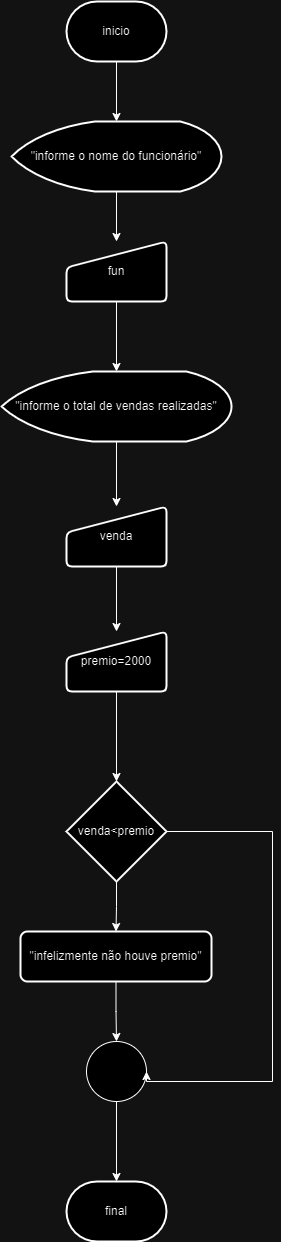

The diagram above was exported from draw.io. Its source (the exported page's mxGraphModel, read from the mxfile embedded in the PNG):
<mxGraphModel dx="1114" dy="553" grid="1" gridSize="10" guides="1" tooltips="1" connect="1" arrows="1" fold="1" page="1" pageScale="1" pageWidth="827" pageHeight="1169" math="0" shadow="0">
  <root>
    <mxCell id="Jvzt1ng_GDpfuu9rGCfq-0" />
    <mxCell id="Jvzt1ng_GDpfuu9rGCfq-1" parent="Jvzt1ng_GDpfuu9rGCfq-0" />
    <mxCell id="Jvzt1ng_GDpfuu9rGCfq-2" value="final" style="strokeWidth=2;html=1;shape=mxgraph.flowchart.terminator;whiteSpace=wrap;" vertex="1" parent="Jvzt1ng_GDpfuu9rGCfq-1">
      <mxGeometry x="364" y="1200" width="100" height="60" as="geometry" />
    </mxCell>
    <mxCell id="8TXM-8T54yBNk49TeKNT-12" value="" style="edgeStyle=orthogonalEdgeStyle;rounded=0;orthogonalLoop=1;jettySize=auto;html=1;" edge="1" parent="Jvzt1ng_GDpfuu9rGCfq-1" source="Jvzt1ng_GDpfuu9rGCfq-3" target="Jvzt1ng_GDpfuu9rGCfq-8">
      <mxGeometry relative="1" as="geometry" />
    </mxCell>
    <mxCell id="Jvzt1ng_GDpfuu9rGCfq-3" value="inicio" style="strokeWidth=2;html=1;shape=mxgraph.flowchart.terminator;whiteSpace=wrap;" vertex="1" parent="Jvzt1ng_GDpfuu9rGCfq-1">
      <mxGeometry x="364" y="20" width="100" height="60" as="geometry" />
    </mxCell>
    <mxCell id="8TXM-8T54yBNk49TeKNT-9" value="" style="edgeStyle=orthogonalEdgeStyle;rounded=0;orthogonalLoop=1;jettySize=auto;html=1;" edge="1" parent="Jvzt1ng_GDpfuu9rGCfq-1" source="Jvzt1ng_GDpfuu9rGCfq-4" target="Jvzt1ng_GDpfuu9rGCfq-5">
      <mxGeometry relative="1" as="geometry" />
    </mxCell>
    <mxCell id="Jvzt1ng_GDpfuu9rGCfq-4" value="&quot;informe o total de vendas realizadas&quot;" style="strokeWidth=2;html=1;shape=mxgraph.flowchart.display;whiteSpace=wrap;" vertex="1" parent="Jvzt1ng_GDpfuu9rGCfq-1">
      <mxGeometry x="299" y="390" width="230" height="70" as="geometry" />
    </mxCell>
    <mxCell id="8TXM-8T54yBNk49TeKNT-8" value="" style="edgeStyle=orthogonalEdgeStyle;rounded=0;orthogonalLoop=1;jettySize=auto;html=1;" edge="1" parent="Jvzt1ng_GDpfuu9rGCfq-1" source="Jvzt1ng_GDpfuu9rGCfq-5" target="Jvzt1ng_GDpfuu9rGCfq-7">
      <mxGeometry relative="1" as="geometry" />
    </mxCell>
    <mxCell id="Jvzt1ng_GDpfuu9rGCfq-5" value="venda" style="html=1;strokeWidth=2;shape=manualInput;whiteSpace=wrap;rounded=1;size=26;arcSize=11;" vertex="1" parent="Jvzt1ng_GDpfuu9rGCfq-1">
      <mxGeometry x="364" y="525" width="100" height="60" as="geometry" />
    </mxCell>
    <mxCell id="8TXM-8T54yBNk49TeKNT-7" value="" style="edgeStyle=orthogonalEdgeStyle;rounded=0;orthogonalLoop=1;jettySize=auto;html=1;" edge="1" parent="Jvzt1ng_GDpfuu9rGCfq-1" source="Jvzt1ng_GDpfuu9rGCfq-7" target="8TXM-8T54yBNk49TeKNT-0">
      <mxGeometry relative="1" as="geometry" />
    </mxCell>
    <mxCell id="Jvzt1ng_GDpfuu9rGCfq-7" value="premio=2000" style="html=1;strokeWidth=2;shape=manualInput;whiteSpace=wrap;rounded=1;size=26;arcSize=11;" vertex="1" parent="Jvzt1ng_GDpfuu9rGCfq-1">
      <mxGeometry x="364" y="650" width="100" height="60" as="geometry" />
    </mxCell>
    <mxCell id="8TXM-8T54yBNk49TeKNT-11" value="" style="edgeStyle=orthogonalEdgeStyle;rounded=0;orthogonalLoop=1;jettySize=auto;html=1;" edge="1" parent="Jvzt1ng_GDpfuu9rGCfq-1" source="Jvzt1ng_GDpfuu9rGCfq-8" target="Jvzt1ng_GDpfuu9rGCfq-9">
      <mxGeometry relative="1" as="geometry" />
    </mxCell>
    <mxCell id="Jvzt1ng_GDpfuu9rGCfq-8" value="&quot;informe o nome do funcionário&quot;" style="strokeWidth=2;html=1;shape=mxgraph.flowchart.display;whiteSpace=wrap;" vertex="1" parent="Jvzt1ng_GDpfuu9rGCfq-1">
      <mxGeometry x="309" y="140" width="210" height="70" as="geometry" />
    </mxCell>
    <mxCell id="8TXM-8T54yBNk49TeKNT-10" value="" style="edgeStyle=orthogonalEdgeStyle;rounded=0;orthogonalLoop=1;jettySize=auto;html=1;" edge="1" parent="Jvzt1ng_GDpfuu9rGCfq-1" source="Jvzt1ng_GDpfuu9rGCfq-9" target="Jvzt1ng_GDpfuu9rGCfq-4">
      <mxGeometry relative="1" as="geometry" />
    </mxCell>
    <mxCell id="Jvzt1ng_GDpfuu9rGCfq-9" value="fun" style="html=1;strokeWidth=2;shape=manualInput;whiteSpace=wrap;rounded=1;size=26;arcSize=11;" vertex="1" parent="Jvzt1ng_GDpfuu9rGCfq-1">
      <mxGeometry x="364" y="260" width="100" height="60" as="geometry" />
    </mxCell>
    <mxCell id="8TXM-8T54yBNk49TeKNT-4" value="" style="edgeStyle=orthogonalEdgeStyle;rounded=0;orthogonalLoop=1;jettySize=auto;html=1;" edge="1" parent="Jvzt1ng_GDpfuu9rGCfq-1" source="8TXM-8T54yBNk49TeKNT-0" target="8TXM-8T54yBNk49TeKNT-1">
      <mxGeometry relative="1" as="geometry" />
    </mxCell>
    <mxCell id="8TXM-8T54yBNk49TeKNT-0" value="venda&amp;lt;premio" style="strokeWidth=2;html=1;shape=mxgraph.flowchart.decision;whiteSpace=wrap;" vertex="1" parent="Jvzt1ng_GDpfuu9rGCfq-1">
      <mxGeometry x="364" y="800" width="100" height="100" as="geometry" />
    </mxCell>
    <mxCell id="8TXM-8T54yBNk49TeKNT-5" value="" style="edgeStyle=orthogonalEdgeStyle;rounded=0;orthogonalLoop=1;jettySize=auto;html=1;" edge="1" parent="Jvzt1ng_GDpfuu9rGCfq-1" source="8TXM-8T54yBNk49TeKNT-1" target="8TXM-8T54yBNk49TeKNT-2">
      <mxGeometry relative="1" as="geometry" />
    </mxCell>
    <mxCell id="8TXM-8T54yBNk49TeKNT-1" value="&quot;infelizmente não houve premio&quot;" style="rounded=1;whiteSpace=wrap;html=1;absoluteArcSize=1;arcSize=14;strokeWidth=2;" vertex="1" parent="Jvzt1ng_GDpfuu9rGCfq-1">
      <mxGeometry x="318" y="950" width="191" height="50" as="geometry" />
    </mxCell>
    <mxCell id="8TXM-8T54yBNk49TeKNT-6" value="" style="edgeStyle=orthogonalEdgeStyle;rounded=0;orthogonalLoop=1;jettySize=auto;html=1;" edge="1" parent="Jvzt1ng_GDpfuu9rGCfq-1" source="8TXM-8T54yBNk49TeKNT-2" target="Jvzt1ng_GDpfuu9rGCfq-2">
      <mxGeometry relative="1" as="geometry" />
    </mxCell>
    <mxCell id="8TXM-8T54yBNk49TeKNT-2" value="" style="verticalLabelPosition=bottom;verticalAlign=top;html=1;shape=mxgraph.flowchart.on-page_reference;" vertex="1" parent="Jvzt1ng_GDpfuu9rGCfq-1">
      <mxGeometry x="384" y="1060" width="60" height="60" as="geometry" />
    </mxCell>
    <mxCell id="8TXM-8T54yBNk49TeKNT-3" style="edgeStyle=orthogonalEdgeStyle;rounded=0;orthogonalLoop=1;jettySize=auto;html=1;exitX=1;exitY=0.5;exitDx=0;exitDy=0;exitPerimeter=0;entryX=1;entryY=0.5;entryDx=0;entryDy=0;entryPerimeter=0;" edge="1" parent="Jvzt1ng_GDpfuu9rGCfq-1" source="8TXM-8T54yBNk49TeKNT-0" target="8TXM-8T54yBNk49TeKNT-2">
      <mxGeometry relative="1" as="geometry">
        <Array as="points">
          <mxPoint x="570" y="850" />
          <mxPoint x="570" y="1100" />
        </Array>
      </mxGeometry>
    </mxCell>
  </root>
</mxGraphModel>